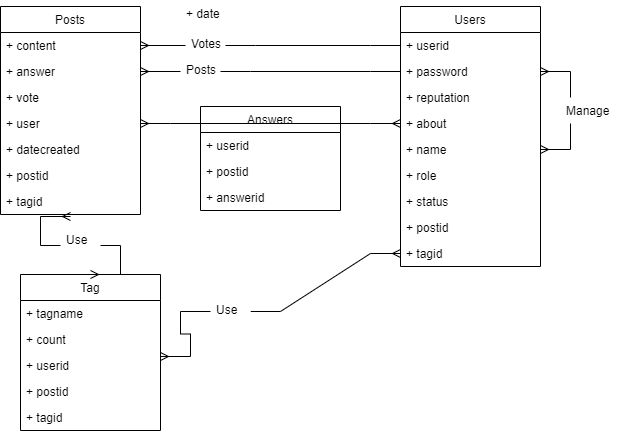

The diagram above was exported from draw.io. Its source (the exported page's mxGraphModel, read from the mxfile embedded in the PNG):
<mxGraphModel dx="1038" dy="556" grid="1" gridSize="10" guides="1" tooltips="1" connect="0" arrows="1" fold="1" page="1" pageScale="1" pageWidth="850" pageHeight="1100" math="0" shadow="0">
  <root>
    <mxCell id="0" />
    <mxCell id="1" parent="0" />
    <mxCell id="FQ1VMMaxts-P27BMGtU7-5" value="Users" style="swimlane;fontStyle=0;childLayout=stackLayout;horizontal=1;startSize=26;fillColor=none;horizontalStack=0;resizeParent=1;resizeParentMax=0;resizeLast=0;collapsible=1;marginBottom=0;" parent="1" vertex="1">
      <mxGeometry x="480" y="230" width="140" height="260" as="geometry" />
    </mxCell>
    <mxCell id="FQ1VMMaxts-P27BMGtU7-6" value="+ userid" style="text;strokeColor=none;fillColor=none;align=left;verticalAlign=top;spacingLeft=4;spacingRight=4;overflow=hidden;rotatable=0;points=[[0,0.5],[1,0.5]];portConstraint=eastwest;" parent="FQ1VMMaxts-P27BMGtU7-5" vertex="1">
      <mxGeometry y="26" width="140" height="26" as="geometry" />
    </mxCell>
    <mxCell id="FQ1VMMaxts-P27BMGtU7-7" value="+ password" style="text;strokeColor=none;fillColor=none;align=left;verticalAlign=top;spacingLeft=4;spacingRight=4;overflow=hidden;rotatable=0;points=[[0,0.5],[1,0.5]];portConstraint=eastwest;" parent="FQ1VMMaxts-P27BMGtU7-5" vertex="1">
      <mxGeometry y="52" width="140" height="26" as="geometry" />
    </mxCell>
    <mxCell id="FQ1VMMaxts-P27BMGtU7-8" value="+ reputation" style="text;strokeColor=none;fillColor=none;align=left;verticalAlign=top;spacingLeft=4;spacingRight=4;overflow=hidden;rotatable=0;points=[[0,0.5],[1,0.5]];portConstraint=eastwest;" parent="FQ1VMMaxts-P27BMGtU7-5" vertex="1">
      <mxGeometry y="78" width="140" height="26" as="geometry" />
    </mxCell>
    <mxCell id="FQ1VMMaxts-P27BMGtU7-9" value="+ about" style="text;strokeColor=none;fillColor=none;align=left;verticalAlign=top;spacingLeft=4;spacingRight=4;overflow=hidden;rotatable=0;points=[[0,0.5],[1,0.5]];portConstraint=eastwest;" parent="FQ1VMMaxts-P27BMGtU7-5" vertex="1">
      <mxGeometry y="104" width="140" height="26" as="geometry" />
    </mxCell>
    <mxCell id="FQ1VMMaxts-P27BMGtU7-10" value="+ name" style="text;strokeColor=none;fillColor=none;align=left;verticalAlign=top;spacingLeft=4;spacingRight=4;overflow=hidden;rotatable=0;points=[[0,0.5],[1,0.5]];portConstraint=eastwest;" parent="FQ1VMMaxts-P27BMGtU7-5" vertex="1">
      <mxGeometry y="130" width="140" height="26" as="geometry" />
    </mxCell>
    <mxCell id="FQ1VMMaxts-P27BMGtU7-15" value="+ role" style="text;strokeColor=none;fillColor=none;align=left;verticalAlign=top;spacingLeft=4;spacingRight=4;overflow=hidden;rotatable=0;points=[[0,0.5],[1,0.5]];portConstraint=eastwest;" parent="FQ1VMMaxts-P27BMGtU7-5" vertex="1">
      <mxGeometry y="156" width="140" height="26" as="geometry" />
    </mxCell>
    <mxCell id="FQ1VMMaxts-P27BMGtU7-16" value="+ status" style="text;strokeColor=none;fillColor=none;align=left;verticalAlign=top;spacingLeft=4;spacingRight=4;overflow=hidden;rotatable=0;points=[[0,0.5],[1,0.5]];portConstraint=eastwest;" parent="FQ1VMMaxts-P27BMGtU7-5" vertex="1">
      <mxGeometry y="182" width="140" height="26" as="geometry" />
    </mxCell>
    <mxCell id="FQ1VMMaxts-P27BMGtU7-17" value="" style="edgeStyle=entityRelationEdgeStyle;fontSize=12;html=1;endArrow=ERmany;startArrow=ERmany;rounded=0;entryX=1;entryY=0.5;entryDx=0;entryDy=0;exitX=1;exitY=0.5;exitDx=0;exitDy=0;" parent="FQ1VMMaxts-P27BMGtU7-5" source="FQ1VMMaxts-P27BMGtU7-10" target="FQ1VMMaxts-P27BMGtU7-7" edge="1">
      <mxGeometry width="100" height="100" relative="1" as="geometry">
        <mxPoint x="150" y="130" as="sourcePoint" />
        <mxPoint x="80" y="220" as="targetPoint" />
      </mxGeometry>
    </mxCell>
    <mxCell id="FQ1VMMaxts-P27BMGtU7-25" value="+ postid" style="text;strokeColor=none;fillColor=none;align=left;verticalAlign=top;spacingLeft=4;spacingRight=4;overflow=hidden;rotatable=0;points=[[0,0.5],[1,0.5]];portConstraint=eastwest;" parent="FQ1VMMaxts-P27BMGtU7-5" vertex="1">
      <mxGeometry y="208" width="140" height="26" as="geometry" />
    </mxCell>
    <mxCell id="FQ1VMMaxts-P27BMGtU7-54" value="+ tagid" style="text;strokeColor=none;fillColor=none;align=left;verticalAlign=top;spacingLeft=4;spacingRight=4;overflow=hidden;rotatable=0;points=[[0,0.5],[1,0.5]];portConstraint=eastwest;" parent="FQ1VMMaxts-P27BMGtU7-5" vertex="1">
      <mxGeometry y="234" width="140" height="26" as="geometry" />
    </mxCell>
    <mxCell id="FQ1VMMaxts-P27BMGtU7-18" value="Manage" style="text;spacingLeft=4;spacingRight=4;overflow=hidden;rotatable=0;points=[[0,0.5],[1,0.5]];portConstraint=eastwest;fontSize=12;strokeColor=none;fillColor=default;" parent="1" vertex="1">
      <mxGeometry x="640" y="321" width="70" height="26" as="geometry" />
    </mxCell>
    <mxCell id="FQ1VMMaxts-P27BMGtU7-21" value="Posts" style="swimlane;fontStyle=0;childLayout=stackLayout;horizontal=1;startSize=26;fillColor=none;horizontalStack=0;resizeParent=1;resizeParentMax=0;resizeLast=0;collapsible=1;marginBottom=0;strokeColor=default;" parent="1" vertex="1">
      <mxGeometry x="80" y="230" width="140" height="208" as="geometry" />
    </mxCell>
    <mxCell id="FQ1VMMaxts-P27BMGtU7-22" value="+ content" style="text;strokeColor=none;fillColor=none;align=left;verticalAlign=top;spacingLeft=4;spacingRight=4;overflow=hidden;rotatable=0;points=[[0,0.5],[1,0.5]];portConstraint=eastwest;" parent="FQ1VMMaxts-P27BMGtU7-21" vertex="1">
      <mxGeometry y="26" width="140" height="26" as="geometry" />
    </mxCell>
    <mxCell id="FQ1VMMaxts-P27BMGtU7-23" value="+ answer" style="text;strokeColor=none;fillColor=none;align=left;verticalAlign=top;spacingLeft=4;spacingRight=4;overflow=hidden;rotatable=0;points=[[0,0.5],[1,0.5]];portConstraint=eastwest;" parent="FQ1VMMaxts-P27BMGtU7-21" vertex="1">
      <mxGeometry y="52" width="140" height="26" as="geometry" />
    </mxCell>
    <mxCell id="FQ1VMMaxts-P27BMGtU7-24" value="+ vote" style="text;strokeColor=none;fillColor=none;align=left;verticalAlign=top;spacingLeft=4;spacingRight=4;overflow=hidden;rotatable=0;points=[[0,0.5],[1,0.5]];portConstraint=eastwest;" parent="FQ1VMMaxts-P27BMGtU7-21" vertex="1">
      <mxGeometry y="78" width="140" height="26" as="geometry" />
    </mxCell>
    <mxCell id="FQ1VMMaxts-P27BMGtU7-26" value="+ user" style="text;strokeColor=none;fillColor=none;align=left;verticalAlign=top;spacingLeft=4;spacingRight=4;overflow=hidden;rotatable=0;points=[[0,0.5],[1,0.5]];portConstraint=eastwest;" parent="FQ1VMMaxts-P27BMGtU7-21" vertex="1">
      <mxGeometry y="104" width="140" height="26" as="geometry" />
    </mxCell>
    <mxCell id="FQ1VMMaxts-P27BMGtU7-27" value="+ datecreated" style="text;strokeColor=none;fillColor=none;align=left;verticalAlign=top;spacingLeft=4;spacingRight=4;overflow=hidden;rotatable=0;points=[[0,0.5],[1,0.5]];portConstraint=eastwest;" parent="FQ1VMMaxts-P27BMGtU7-21" vertex="1">
      <mxGeometry y="130" width="140" height="26" as="geometry" />
    </mxCell>
    <mxCell id="FQ1VMMaxts-P27BMGtU7-51" value="+ postid" style="text;strokeColor=none;fillColor=none;align=left;verticalAlign=top;spacingLeft=4;spacingRight=4;overflow=hidden;rotatable=0;points=[[0,0.5],[1,0.5]];portConstraint=eastwest;" parent="FQ1VMMaxts-P27BMGtU7-21" vertex="1">
      <mxGeometry y="156" width="140" height="26" as="geometry" />
    </mxCell>
    <mxCell id="FQ1VMMaxts-P27BMGtU7-55" value="+ tagid" style="text;strokeColor=none;fillColor=none;align=left;verticalAlign=top;spacingLeft=4;spacingRight=4;overflow=hidden;rotatable=0;points=[[0,0.5],[1,0.5]];portConstraint=eastwest;" parent="FQ1VMMaxts-P27BMGtU7-21" vertex="1">
      <mxGeometry y="182" width="140" height="26" as="geometry" />
    </mxCell>
    <mxCell id="FQ1VMMaxts-P27BMGtU7-28" value="" style="edgeStyle=entityRelationEdgeStyle;fontSize=12;html=1;endArrow=ERmany;rounded=0;exitX=0;exitY=0.5;exitDx=0;exitDy=0;entryX=1;entryY=0.5;entryDx=0;entryDy=0;startArrow=none;" parent="1" source="FQ1VMMaxts-P27BMGtU7-34" target="FQ1VMMaxts-P27BMGtU7-23" edge="1">
      <mxGeometry width="100" height="100" relative="1" as="geometry">
        <mxPoint x="370" y="340" as="sourcePoint" />
        <mxPoint x="470" y="240" as="targetPoint" />
      </mxGeometry>
    </mxCell>
    <mxCell id="FQ1VMMaxts-P27BMGtU7-34" value="Posts" style="text;strokeColor=none;fillColor=none;spacingLeft=4;spacingRight=4;overflow=hidden;rotatable=0;points=[[0,0.5],[1,0.5]];portConstraint=eastwest;fontSize=12;" parent="1" vertex="1">
      <mxGeometry x="260" y="280" width="40" height="30" as="geometry" />
    </mxCell>
    <mxCell id="FQ1VMMaxts-P27BMGtU7-35" value="" style="edgeStyle=entityRelationEdgeStyle;fontSize=12;html=1;endArrow=none;rounded=0;exitX=0;exitY=0.5;exitDx=0;exitDy=0;entryX=1;entryY=0.5;entryDx=0;entryDy=0;" parent="1" source="FQ1VMMaxts-P27BMGtU7-7" target="FQ1VMMaxts-P27BMGtU7-34" edge="1">
      <mxGeometry width="100" height="100" relative="1" as="geometry">
        <mxPoint x="350" y="295" as="sourcePoint" />
        <mxPoint x="220" y="295" as="targetPoint" />
      </mxGeometry>
    </mxCell>
    <mxCell id="FQ1VMMaxts-P27BMGtU7-36" value="" style="edgeStyle=entityRelationEdgeStyle;fontSize=12;html=1;endArrow=ERmany;startArrow=ERmany;rounded=0;exitX=0;exitY=0.5;exitDx=0;exitDy=0;entryX=1;entryY=0.5;entryDx=0;entryDy=0;" parent="1" source="FQ1VMMaxts-P27BMGtU7-9" target="FQ1VMMaxts-P27BMGtU7-26" edge="1">
      <mxGeometry width="100" height="100" relative="1" as="geometry">
        <mxPoint x="370" y="340" as="sourcePoint" />
        <mxPoint x="470" y="240" as="targetPoint" />
      </mxGeometry>
    </mxCell>
    <mxCell id="FQ1VMMaxts-P27BMGtU7-44" value="" style="edgeStyle=entityRelationEdgeStyle;fontSize=12;html=1;endArrow=ERmany;rounded=0;exitX=0;exitY=0.5;exitDx=0;exitDy=0;entryX=1;entryY=0.5;entryDx=0;entryDy=0;startArrow=none;" parent="1" source="FQ1VMMaxts-P27BMGtU7-45" target="FQ1VMMaxts-P27BMGtU7-22" edge="1">
      <mxGeometry width="100" height="100" relative="1" as="geometry">
        <mxPoint x="370" y="340" as="sourcePoint" />
        <mxPoint x="470" y="240" as="targetPoint" />
      </mxGeometry>
    </mxCell>
    <mxCell id="FQ1VMMaxts-P27BMGtU7-45" value="Votes" style="text;strokeColor=none;fillColor=none;spacingLeft=4;spacingRight=4;overflow=hidden;rotatable=0;points=[[0,0.5],[1,0.5]];portConstraint=eastwest;fontSize=12;" parent="1" vertex="1">
      <mxGeometry x="265" y="254" width="40" height="30" as="geometry" />
    </mxCell>
    <mxCell id="FQ1VMMaxts-P27BMGtU7-46" value="" style="edgeStyle=entityRelationEdgeStyle;fontSize=12;html=1;endArrow=none;rounded=0;exitX=0;exitY=0.5;exitDx=0;exitDy=0;entryX=1;entryY=0.5;entryDx=0;entryDy=0;" parent="1" source="FQ1VMMaxts-P27BMGtU7-6" target="FQ1VMMaxts-P27BMGtU7-45" edge="1">
      <mxGeometry width="100" height="100" relative="1" as="geometry">
        <mxPoint x="350" y="269" as="sourcePoint" />
        <mxPoint x="220" y="269" as="targetPoint" />
      </mxGeometry>
    </mxCell>
    <mxCell id="FQ1VMMaxts-P27BMGtU7-47" value="Tag" style="swimlane;fontStyle=0;childLayout=stackLayout;horizontal=1;startSize=26;fillColor=none;horizontalStack=0;resizeParent=1;resizeParentMax=0;resizeLast=0;collapsible=1;marginBottom=0;strokeColor=default;" parent="1" vertex="1">
      <mxGeometry x="100" y="498" width="140" height="156" as="geometry" />
    </mxCell>
    <mxCell id="FQ1VMMaxts-P27BMGtU7-48" value="+ tagname" style="text;strokeColor=none;fillColor=none;align=left;verticalAlign=top;spacingLeft=4;spacingRight=4;overflow=hidden;rotatable=0;points=[[0,0.5],[1,0.5]];portConstraint=eastwest;" parent="FQ1VMMaxts-P27BMGtU7-47" vertex="1">
      <mxGeometry y="26" width="140" height="26" as="geometry" />
    </mxCell>
    <mxCell id="FQ1VMMaxts-P27BMGtU7-49" value="+ count" style="text;strokeColor=none;fillColor=none;align=left;verticalAlign=top;spacingLeft=4;spacingRight=4;overflow=hidden;rotatable=0;points=[[0,0.5],[1,0.5]];portConstraint=eastwest;" parent="FQ1VMMaxts-P27BMGtU7-47" vertex="1">
      <mxGeometry y="52" width="140" height="26" as="geometry" />
    </mxCell>
    <mxCell id="FQ1VMMaxts-P27BMGtU7-50" value="+ userid" style="text;strokeColor=none;fillColor=none;align=left;verticalAlign=top;spacingLeft=4;spacingRight=4;overflow=hidden;rotatable=0;points=[[0,0.5],[1,0.5]];portConstraint=eastwest;" parent="FQ1VMMaxts-P27BMGtU7-47" vertex="1">
      <mxGeometry y="78" width="140" height="26" as="geometry" />
    </mxCell>
    <mxCell id="FQ1VMMaxts-P27BMGtU7-52" value="+ postid" style="text;strokeColor=none;fillColor=none;align=left;verticalAlign=top;spacingLeft=4;spacingRight=4;overflow=hidden;rotatable=0;points=[[0,0.5],[1,0.5]];portConstraint=eastwest;" parent="FQ1VMMaxts-P27BMGtU7-47" vertex="1">
      <mxGeometry y="104" width="140" height="26" as="geometry" />
    </mxCell>
    <mxCell id="FQ1VMMaxts-P27BMGtU7-53" value="+ tagid" style="text;strokeColor=none;fillColor=none;align=left;verticalAlign=top;spacingLeft=4;spacingRight=4;overflow=hidden;rotatable=0;points=[[0,0.5],[1,0.5]];portConstraint=eastwest;" parent="FQ1VMMaxts-P27BMGtU7-47" vertex="1">
      <mxGeometry y="130" width="140" height="26" as="geometry" />
    </mxCell>
    <mxCell id="FQ1VMMaxts-P27BMGtU7-56" value="" style="edgeStyle=entityRelationEdgeStyle;fontSize=12;html=1;endArrow=ERmany;startArrow=none;rounded=0;entryX=0;entryY=0.5;entryDx=0;entryDy=0;" parent="1" source="FQ1VMMaxts-P27BMGtU7-57" target="FQ1VMMaxts-P27BMGtU7-54" edge="1">
      <mxGeometry width="100" height="100" relative="1" as="geometry">
        <mxPoint x="240" y="580" as="sourcePoint" />
        <mxPoint x="340" y="480" as="targetPoint" />
      </mxGeometry>
    </mxCell>
    <mxCell id="FQ1VMMaxts-P27BMGtU7-57" value="Use" style="text;strokeColor=none;fillColor=default;spacingLeft=4;spacingRight=4;overflow=hidden;rotatable=0;points=[[0,0.5],[1,0.5]];portConstraint=eastwest;fontSize=12;" parent="1" vertex="1">
      <mxGeometry x="290" y="520" width="40" height="30" as="geometry" />
    </mxCell>
    <mxCell id="FQ1VMMaxts-P27BMGtU7-58" value="" style="edgeStyle=entityRelationEdgeStyle;fontSize=12;html=1;endArrow=none;startArrow=ERmany;rounded=0;entryX=0;entryY=0.5;entryDx=0;entryDy=0;" parent="1" target="FQ1VMMaxts-P27BMGtU7-57" edge="1">
      <mxGeometry width="100" height="100" relative="1" as="geometry">
        <mxPoint x="240" y="580" as="sourcePoint" />
        <mxPoint x="350" y="477" as="targetPoint" />
      </mxGeometry>
    </mxCell>
    <mxCell id="FQ1VMMaxts-P27BMGtU7-60" value="" style="edgeStyle=entityRelationEdgeStyle;fontSize=12;html=1;endArrow=ERmany;startArrow=ERmany;rounded=0;exitX=0.5;exitY=0;exitDx=0;exitDy=0;" parent="1" source="FQ1VMMaxts-P27BMGtU7-47" edge="1">
      <mxGeometry width="100" height="100" relative="1" as="geometry">
        <mxPoint x="160" y="500" as="sourcePoint" />
        <mxPoint x="150" y="440" as="targetPoint" />
      </mxGeometry>
    </mxCell>
    <mxCell id="FQ1VMMaxts-P27BMGtU7-62" value="Use" style="text;strokeColor=none;fillColor=default;spacingLeft=4;spacingRight=4;overflow=hidden;rotatable=0;points=[[0,0.5],[1,0.5]];portConstraint=eastwest;fontSize=12;" parent="1" vertex="1">
      <mxGeometry x="140" y="450" width="40" height="30" as="geometry" />
    </mxCell>
    <mxCell id="FQ1VMMaxts-P27BMGtU7-63" value="+ date" style="text;strokeColor=none;fillColor=none;spacingLeft=4;spacingRight=4;overflow=hidden;rotatable=0;points=[[0,0.5],[1,0.5]];portConstraint=eastwest;fontSize=12;" parent="1" vertex="1">
      <mxGeometry x="260" y="224" width="140" height="30" as="geometry" />
    </mxCell>
    <mxCell id="FQ1VMMaxts-P27BMGtU7-64" value="Answers" style="swimlane;fontStyle=0;childLayout=stackLayout;horizontal=1;startSize=26;fillColor=none;horizontalStack=0;resizeParent=1;resizeParentMax=0;resizeLast=0;collapsible=1;marginBottom=0;strokeColor=default;" parent="1" vertex="1">
      <mxGeometry x="280" y="330" width="140" height="104" as="geometry" />
    </mxCell>
    <mxCell id="FQ1VMMaxts-P27BMGtU7-65" value="+ userid" style="text;strokeColor=none;fillColor=none;align=left;verticalAlign=top;spacingLeft=4;spacingRight=4;overflow=hidden;rotatable=0;points=[[0,0.5],[1,0.5]];portConstraint=eastwest;" parent="FQ1VMMaxts-P27BMGtU7-64" vertex="1">
      <mxGeometry y="26" width="140" height="26" as="geometry" />
    </mxCell>
    <mxCell id="FQ1VMMaxts-P27BMGtU7-66" value="+ postid" style="text;strokeColor=none;fillColor=none;align=left;verticalAlign=top;spacingLeft=4;spacingRight=4;overflow=hidden;rotatable=0;points=[[0,0.5],[1,0.5]];portConstraint=eastwest;" parent="FQ1VMMaxts-P27BMGtU7-64" vertex="1">
      <mxGeometry y="52" width="140" height="26" as="geometry" />
    </mxCell>
    <mxCell id="FQ1VMMaxts-P27BMGtU7-67" value="+ answerid" style="text;strokeColor=none;fillColor=none;align=left;verticalAlign=top;spacingLeft=4;spacingRight=4;overflow=hidden;rotatable=0;points=[[0,0.5],[1,0.5]];portConstraint=eastwest;" parent="FQ1VMMaxts-P27BMGtU7-64" vertex="1">
      <mxGeometry y="78" width="140" height="26" as="geometry" />
    </mxCell>
  </root>
</mxGraphModel>